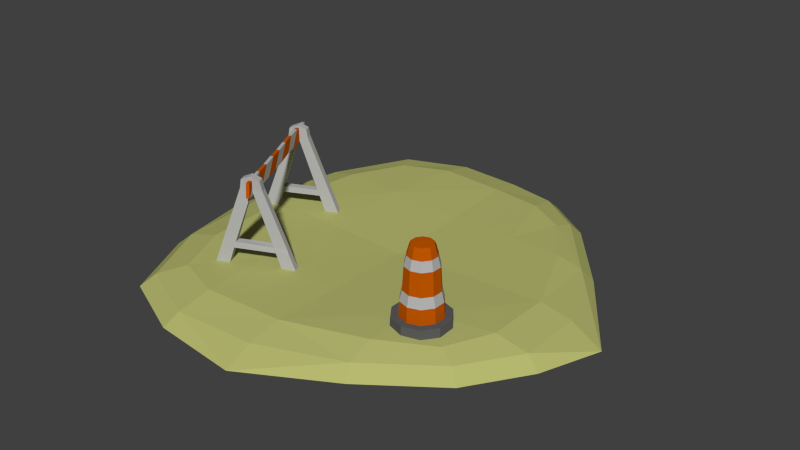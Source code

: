 # Source: constructionSite.blend  (saved by Blender 2.73.0; exported with 4.5.12 LTS)
import bpy
from mathutils import Matrix  # noqa: F401  (used for matrix-valued properties, if any)

bpy.ops.wm.read_factory_settings(use_empty=True)
scene = bpy.context.scene
scene.name = 'Scene'

# ---- collections
col_collection_2 = bpy.data.collections.new('Collection 2'); scene.collection.children.link(col_collection_2)

# ---- materials (node trees are filled in below, after node groups)
mat_material_003 = bpy.data.materials.new('Material.003')
mat_material_003.alpha_threshold = 0.0
mat_material_003.roughness = 0.5
mat_material_002 = bpy.data.materials.new('Material.002')
mat_material_002.alpha_threshold = 0.0
mat_material_002.roughness = 0.5
mat_material_004 = bpy.data.materials.new('Material.004')
mat_material_004.alpha_threshold = 0.0
mat_material_004.roughness = 0.5
mat_material = bpy.data.materials.new('Material')
mat_material.alpha_threshold = 0.0
mat_material.roughness = 0.5

# ---- material node trees
mat_material_003.use_nodes = True; mat_material_003.node_tree.nodes.clear()
_N = mat_material_003.node_tree.nodes; _L = mat_material_003.node_tree.links
n0 = _N.new('ShaderNodeOutputMaterial'); n0.name = 'Material Output'; n0.location = (300, 300)
n1 = _N.new('ShaderNodeBsdfDiffuse'); n1.name = 'Diffuse BSDF'; n1.location = (10, 300)
n1.inputs[0].default_value = (0.5382, 0.09509, 0.0, 1.0)
_L.new(n1.outputs[0], n0.inputs[0])
n0.is_active_output = True
mat_material_002.use_nodes = True; mat_material_002.node_tree.nodes.clear()
_N = mat_material_002.node_tree.nodes; _L = mat_material_002.node_tree.links
n0 = _N.new('ShaderNodeOutputMaterial'); n0.name = 'Material Output'; n0.location = (300, 300)
n1 = _N.new('ShaderNodeBsdfDiffuse'); n1.name = 'Diffuse BSDF'; n1.location = (10, 300)
n1.inputs[0].default_value = (0.4672, 0.4672, 0.4672, 1.0)
_L.new(n1.outputs[0], n0.inputs[0])
n0.is_active_output = True
mat_material_004.use_nodes = True; mat_material_004.node_tree.nodes.clear()
_N = mat_material_004.node_tree.nodes; _L = mat_material_004.node_tree.links
n0 = _N.new('ShaderNodeOutputMaterial'); n0.name = 'Material Output'; n0.location = (300, 300)
n1 = _N.new('ShaderNodeBsdfDiffuse'); n1.name = 'Diffuse BSDF'; n1.location = (10, 300)
n1.inputs[0].default_value = (0.1065, 0.1065, 0.1065, 1.0)
_L.new(n1.outputs[0], n0.inputs[0])
n0.is_active_output = True
mat_material.use_nodes = True; mat_material.node_tree.nodes.clear()
_N = mat_material.node_tree.nodes; _L = mat_material.node_tree.links
n0 = _N.new('ShaderNodeOutputMaterial'); n0.name = 'Material Output'; n0.location = (300, 300)
n1 = _N.new('ShaderNodeBsdfDiffuse'); n1.name = 'Diffuse BSDF'; n1.location = (10, 300)
n1.inputs[0].default_value = (0.4749, 0.4869, 0.1631, 1.0)
_L.new(n1.outputs[0], n0.inputs[0])
n0.is_active_output = True

# ---- world
world_world = bpy.data.worlds.new('World'); scene.world = world_world
world_world.color = (0.05088, 0.05088, 0.05088)
world_world.use_sun_shadow = False
world_world.sun_shadow_jitter_overblur = 0.0
world_world.cycles.sampling_method = 'MANUAL'
world_world.cycles.sample_map_resolution = 256

# ---- meshes
me_plane_004 = bpy.data.meshes.new('Plane.004')
me_plane_004.from_pydata([(1.128, 1.461, 0.01169), (-1.351, 1.569, 0.01169), (-1.415, -1.539, 0.01169), (1.439, -1.257, 0.01169), (0.967, 1.287, 0.3466), (-1.188, 1.38, 0.3466), (-1.244, -1.322, 0.3466), (1.238, -1.076, 0.3466), (0.6037, 2.764, 0.2376), (2.663, -0.8391, 0.2376), (-1.196, -2.844, 0.2376), (-2.553, 1.488, 0.2376), (-1.076, 2.965, 0.2376), (2.081, 1.287, 0.2376), (1.185, -2.317, 0.2376), (-2.674, -1.366, 0.2376), (-2.853, -1.47, 0.07015), (1.276, -2.487, 0.07015), (2.234, 1.368, 0.07015), (-1.143, 3.163, 0.07015), (-2.724, 1.583, 0.07015), (-1.272, -3.051, 0.07015), (2.856, -0.9064, 0.07015), (0.6532, 2.948, 0.07015), (0.02228, 1.554, -0.04676), (0.02228, -1.607, -0.04676), (-1.558, -0.02624, -0.04676), (1.603, -0.02624, -0.04676), (-2.227, -1.303, 0.3486), (1.153, -1.921, 0.3486), (1.726, 1.246, 0.3486), (-1.07, 2.47, 0.3486), (-2.127, 1.413, 0.3486), (-1.17, -2.36, 0.3486), (2.21, -0.8648, 0.3486), (0.6697, 2.303, 0.3486), (-0.05256, 1.351, 0.3174), (0.001051, -1.29, 0.3174), (-1.293, 0.01136, 0.3174), (1.241, 0.0493, 0.3174), (1.268, 2.308, 0.2376), (-0.1111, 2.902, 0.2376), (2.14, -1.62, 0.2376), (2.67, 0.1037, 0.2376), (-2.171, -2.411, 0.2376), (0.004218, -2.776, 0.2376), (-1.99, 2.609, 0.2376), (-2.777, 0.02212, 0.2376), (-2.315, -2.588, 0.07015), (2.297, -1.742, 0.07015), (-2.121, 2.782, 0.07015), (1.364, 2.46, 0.07015), (-3.139, -0.02624, 0.07015), (0.02228, -3.187, 0.07015), (3.184, -0.02624, 0.07015), (0.02228, 3.135, 0.07015), (0.02228, -0.02624, -0.1637), (-1.906, -2.085, 0.3241), (1.881, -1.488, 0.3241), (-1.77, 2.237, 0.3241), (1.223, 2.01, 0.3241), (-2.313, 0.02301, 0.3413), (-0.0004142, -2.303, 0.3413), (2.216, 0.09083, 0.3413), (-0.09625, 2.417, 0.3413), (-0.0101, 0.01189, 0.2735), (1.373, -0.8176, 0.2372), (1.373, -0.8287, 0.4616), (1.612, -0.895, 0.2372), (1.605, -0.904, 0.4616), (1.759, -1.098, 0.2372), (1.748, -1.101, 0.4616), (1.759, -1.348, 0.2372), (1.748, -1.345, 0.4616), (1.612, -1.551, 0.2372), (1.605, -1.542, 0.4616), (1.373, -1.628, 0.2372), (1.373, -1.617, 0.4616), (1.135, -1.551, 0.2372), (1.142, -1.542, 0.4616), (0.9879, -1.348, 0.2372), (0.9984, -1.345, 0.4616), (0.9879, -1.098, 0.2372), (0.9984, -1.101, 0.4616), (1.135, -0.895, 0.2372), (1.142, -0.904, 0.4616), (1.545, -0.9861, 0.4622), (1.373, -0.9302, 0.4622), (1.652, -1.133, 0.4622), (1.652, -1.313, 0.4622), (1.545, -1.46, 0.4622), (1.373, -1.516, 0.4622), (1.201, -1.46, 0.4622), (1.095, -1.313, 0.4622), (1.095, -1.133, 0.4622), (1.201, -0.9861, 0.4622), (1.54, -0.9943, 0.672), (1.373, -0.9403, 0.672), (1.642, -1.136, 0.672), (1.642, -1.31, 0.672), (1.54, -1.452, 0.672), (1.373, -1.506, 0.672), (1.207, -1.452, 0.672), (1.104, -1.31, 0.672), (1.104, -1.136, 0.672), (1.207, -0.9943, 0.672), (1.521, -1.02, 0.816), (1.373, -0.9718, 0.816), (1.612, -1.145, 0.816), (1.612, -1.301, 0.816), (1.521, -1.426, 0.816), (1.373, -1.474, 0.816), (1.226, -1.426, 0.816), (1.135, -1.301, 0.816), (1.135, -1.145, 0.816), (1.226, -1.02, 0.816), (1.515, -1.028, 0.9714), (1.373, -0.9817, 0.9714), (1.603, -1.148, 0.9714), (1.603, -1.298, 0.9714), (1.515, -1.418, 0.9714), (1.373, -1.464, 0.9714), (1.232, -1.418, 0.9714), (1.144, -1.298, 0.9714), (1.144, -1.148, 0.9714), (1.232, -1.028, 0.9714), (1.508, -1.037, 1.139), (1.373, -0.9934, 1.139), (1.592, -1.152, 1.139), (1.592, -1.294, 1.139), (1.508, -1.409, 1.139), (1.373, -1.453, 1.139), (1.238, -1.409, 1.139), (1.155, -1.294, 1.139), (1.155, -1.152, 1.139), (1.238, -1.037, 1.139), (1.49, -1.063, 1.276), (1.373, -1.025, 1.276), (1.562, -1.162, 1.276), (1.562, -1.284, 1.276), (1.49, -1.383, 1.276), (1.373, -1.421, 1.276), (1.257, -1.383, 1.276), (1.185, -1.284, 1.276), (1.185, -1.162, 1.276), (1.257, -1.063, 1.276), (1.472, -1.087, 1.383), (1.373, -1.055, 1.383), (1.533, -1.171, 1.383), (1.533, -1.275, 1.383), (1.472, -1.359, 1.383), (1.373, -1.391, 1.383), (1.275, -1.359, 1.383), (1.214, -1.275, 1.383), (1.214, -1.171, 1.383), (1.275, -1.087, 1.383), (1.462, -1.101, 1.426), (1.373, -1.072, 1.426), (1.517, -1.176, 1.426), (1.517, -1.27, 1.426), (1.462, -1.345, 1.426), (1.373, -1.374, 1.426), (1.285, -1.345, 1.426), (1.23, -1.27, 1.426), (1.23, -1.176, 1.426), (1.285, -1.101, 1.426), (-0.7695, -1.348, 0.04092), (-0.5808, -1.262, 0.04092), (-0.8131, -1.253, 0.04092), (-0.6245, -1.167, 0.04092), (-1.047, -1.462, 1.428), (-1.096, -1.378, 1.445), (-1.071, -1.484, 1.571), (-1.116, -1.392, 1.575), (-1.602, -1.73, 0.04092), (-1.79, -1.816, 0.04092), (-1.645, -1.635, 0.04092), (-1.834, -1.721, 0.04092), (-1.178, -1.522, 1.428), (-1.316, -1.598, 1.452), (-1.227, -1.439, 1.445), (-1.36, -1.504, 1.453), (-1.178, -1.522, 1.429), (-1.299, -1.591, 1.575), (-1.227, -1.439, 1.446), (-1.342, -1.496, 1.575), (-1.18, -1.527, 1.498), (-1.186, -1.539, 1.628), (-1.228, -1.441, 1.511), (-1.229, -1.444, 1.628), (-1.658, -1.641, 0.5657), (-1.491, -1.564, 0.5657), (-1.614, -1.736, 0.5657), (-1.447, -1.659, 0.5657), (-0.8, -1.246, 0.5642), (-0.9673, -1.323, 0.5641), (-0.7538, -1.336, 0.556), (-0.921, -1.412, 0.5557), (-1.464, -1.552, 0.656), (-1.628, -1.627, 0.656), (-1.584, -1.722, 0.656), (-1.42, -1.647, 0.656), (-0.9919, -1.331, 0.6481), (-0.8283, -1.256, 0.6481), (-0.7792, -1.339, 0.6309), (-0.9428, -1.414, 0.6309), (-0.9496, -1.315, 0.5646), (-0.9037, -1.405, 0.5574), (-0.9481, -1.312, 0.6503), (-0.9, -1.397, 0.6361), (-1.558, 0.3716, 0.04092), (-1.37, 0.4581, 0.04092), (-1.515, 0.2765, 0.04092), (-1.326, 0.363, 0.04092), (-1.843, 0.2408, 1.453), (-1.8, 0.1457, 1.453), (-1.861, 0.2327, 1.575), (-1.818, 0.1376, 1.575), (-2.391, -0.01017, 0.04092), (-2.579, -0.09673, 0.04092), (-2.347, -0.1053, 0.04092), (-2.536, -0.1918, 0.04092), (-1.974, 0.1807, 1.453), (-2.106, 0.1206, 1.453), (-1.931, 0.08559, 1.453), (-2.062, 0.02549, 1.453), (-1.974, 0.1807, 1.454), (-2.088, 0.1287, 1.575), (-1.931, 0.08559, 1.454), (-2.044, 0.03362, 1.575), (-1.974, 0.1807, 1.515), (-1.974, 0.1807, 1.628), (-1.931, 0.08559, 1.515), (-1.931, 0.08559, 1.628), (-2.36, -0.1111, 0.5657), (-2.192, -0.03434, 0.5657), (-2.403, -0.01597, 0.5657), (-2.236, 0.06076, 0.5657), (-1.502, 0.2822, 0.5657), (-1.669, 0.2055, 0.5657), (-1.546, 0.3774, 0.5657), (-1.713, 0.3006, 0.5657), (-2.166, -0.02214, 0.656), (-2.329, -0.09717, 0.656), (-2.373, -0.002069, 0.656), (-2.209, 0.07297, 0.656), (-1.696, 0.1933, 0.656), (-1.532, 0.2684, 0.656), (-1.576, 0.3635, 0.656), (-1.74, 0.2884, 0.656), (-1.652, 0.2137, 0.5657), (-1.695, 0.3088, 0.5657), (-1.652, 0.2137, 0.656), (-1.695, 0.3088, 0.656), (-1.169, -1.624, 1.568), (-2.057, 0.2934, 1.584), (-2.015, 0.3129, 1.584), (-1.127, -1.604, 1.568), (-1.165, -1.643, 1.364), (-2.048, 0.2858, 1.388), (-2.005, 0.3053, 1.388), (-1.123, -1.623, 1.364), (-1.255, -1.449, 1.362), (-1.354, -1.234, 1.362), (-1.452, -1.018, 1.364), (-1.55, -0.8021, 1.368), (-1.65, -0.587, 1.374), (-1.758, -0.3526, 1.395), (-1.853, -0.1573, 1.385), (-1.942, 0.0453, 1.394), (-2.017, 0.2012, 1.588), (-1.932, 0.01126, 1.593), (-1.834, -0.2037, 1.593), (-1.732, -0.4185, 1.587), (-1.629, -0.6329, 1.577), (-1.529, -0.848, 1.581), (-1.431, -1.064, 1.568), (-1.331, -1.287, 1.572), (-1.899, 0.0648, 1.394), (-1.81, -0.1378, 1.385), (-1.715, -0.3331, 1.395), (-1.608, -0.5675, 1.374), (-1.507, -0.7826, 1.368), (-1.41, -0.9981, 1.364), (-1.311, -1.214, 1.362), (-1.213, -1.429, 1.362), (-1.289, -1.268, 1.572), (-1.388, -1.044, 1.568), (-1.486, -0.8286, 1.581), (-1.586, -0.6134, 1.577), (-1.69, -0.399, 1.587), (-1.791, -0.1841, 1.592), (-1.89, 0.03076, 1.593), (-1.975, 0.2207, 1.588), (-1.239, -1.48, 1.567), (-1.135, -1.597, 1.364), (-1.177, -1.616, 1.364), (-1.197, -1.461, 1.567), (-2.024, 0.2318, 1.39), (-2.01, 0.3014, 1.585), (-2.052, 0.282, 1.585), (-1.982, 0.2513, 1.39)], [], [(0, 27, 56, 24), (0, 24, 55, 23), (0, 23, 51, 18), (0, 18, 54, 27), (1, 26, 52, 20), (1, 20, 50, 19), (1, 19, 55, 24), (1, 24, 56, 26), (2, 21, 48, 16), (2, 16, 52, 26), (2, 26, 56, 25), (2, 25, 53, 21), (3, 17, 53, 25), (3, 25, 56, 27), (3, 27, 54, 22), (3, 22, 49, 17), (4, 36, 65, 39), (4, 39, 63, 30), (4, 30, 60, 35), (4, 35, 64, 36), (5, 32, 61, 38), (5, 38, 65, 36), (5, 36, 64, 31), (5, 31, 59, 32), (6, 28, 57, 33), (6, 33, 62, 37), (6, 37, 65, 38), (6, 38, 61, 28), (7, 37, 62, 29), (7, 29, 58, 34), (7, 34, 63, 39), (7, 39, 65, 37), (8, 40, 51, 23), (8, 23, 55, 41), (8, 41, 64, 35), (8, 35, 60, 40), (9, 42, 49, 22), (9, 22, 54, 43), (9, 43, 63, 34), (9, 34, 58, 42), (10, 44, 48, 21), (10, 21, 53, 45), (10, 45, 62, 33), (10, 33, 57, 44), (11, 46, 50, 20), (11, 20, 52, 47), (11, 47, 61, 32), (11, 32, 59, 46), (12, 41, 55, 19), (12, 19, 50, 46), (12, 46, 59, 31), (12, 31, 64, 41), (13, 43, 54, 18), (13, 18, 51, 40), (13, 40, 60, 30), (13, 30, 63, 43), (14, 45, 53, 17), (14, 17, 49, 42), (14, 42, 58, 29), (14, 29, 62, 45), (15, 47, 52, 16), (15, 16, 48, 44), (15, 44, 57, 28), (15, 28, 61, 47), (66, 67, 69, 68), (68, 69, 71, 70), (70, 71, 73, 72), (72, 73, 75, 74), (74, 75, 77, 76), (76, 77, 79, 78), (78, 79, 81, 80), (80, 81, 83, 82), (87, 95, 105, 97), (84, 85, 67, 66), (82, 83, 85, 84), (66, 68, 70, 72, 74, 76, 78, 80, 82, 84), (87, 86, 69, 67), (86, 88, 71, 69), (88, 89, 73, 71), (89, 90, 75, 73), (90, 91, 77, 75), (91, 92, 79, 77), (92, 93, 81, 79), (93, 94, 83, 81), (94, 95, 85, 83), (95, 87, 67, 85), (97, 105, 115, 107), (95, 94, 104, 105), (94, 93, 103, 104), (93, 92, 102, 103), (92, 91, 101, 102), (91, 90, 100, 101), (90, 89, 99, 100), (89, 88, 98, 99), (88, 86, 96, 98), (86, 87, 97, 96), (107, 115, 125, 117), (105, 104, 114, 115), (104, 103, 113, 114), (103, 102, 112, 113), (102, 101, 111, 112), (101, 100, 110, 111), (100, 99, 109, 110), (99, 98, 108, 109), (98, 96, 106, 108), (96, 97, 107, 106), (117, 125, 135, 127), (115, 114, 124, 125), (114, 113, 123, 124), (113, 112, 122, 123), (112, 111, 121, 122), (111, 110, 120, 121), (110, 109, 119, 120), (109, 108, 118, 119), (108, 106, 116, 118), (106, 107, 117, 116), (127, 135, 145, 137), (125, 124, 134, 135), (124, 123, 133, 134), (123, 122, 132, 133), (122, 121, 131, 132), (121, 120, 130, 131), (120, 119, 129, 130), (119, 118, 128, 129), (118, 116, 126, 128), (116, 117, 127, 126), (137, 145, 155, 147), (135, 134, 144, 145), (134, 133, 143, 144), (133, 132, 142, 143), (132, 131, 141, 142), (131, 130, 140, 141), (130, 129, 139, 140), (129, 128, 138, 139), (128, 126, 136, 138), (126, 127, 137, 136), (147, 155, 165, 157), (145, 144, 154, 155), (144, 143, 153, 154), (143, 142, 152, 153), (142, 141, 151, 152), (141, 140, 150, 151), (140, 139, 149, 150), (139, 138, 148, 149), (138, 136, 146, 148), (136, 137, 147, 146), (156, 157, 165, 164, 163, 162, 161, 160, 159, 158), (155, 154, 164, 165), (154, 153, 163, 164), (153, 152, 162, 163), (152, 151, 161, 162), (151, 150, 160, 161), (150, 149, 159, 160), (149, 148, 158, 159), (148, 146, 156, 158), (146, 147, 157, 156), (166, 168, 169, 167), (171, 180, 184, 173), (203, 202, 180, 171), (204, 203, 171, 170), (205, 204, 170, 178), (202, 205, 178, 180), (173, 184, 188, 189), (170, 171, 173, 172), (178, 170, 172, 182), (172, 173, 189, 187), (182, 172, 187, 186), (174, 175, 177, 176), (181, 185, 184, 180), (199, 181, 180, 198), (200, 179, 181, 199), (201, 178, 179, 200), (198, 180, 178, 201), (185, 189, 188, 184), (179, 183, 185, 181), (178, 182, 183, 179), (180, 184, 182, 178), (186, 188, 189, 187), (183, 187, 189, 185), (182, 186, 187, 183), (184, 188, 186, 182), (176, 191, 193, 174), (174, 193, 192, 175), (175, 192, 190, 177), (177, 190, 191, 176), (168, 166, 197, 195), (166, 167, 196, 197), (167, 169, 194, 196), (169, 168, 195, 194), (198, 201, 209, 208), (193, 201, 200, 192), (192, 200, 199, 190), (190, 199, 198, 191), (195, 197, 205, 202), (197, 196, 204, 205), (196, 194, 203, 204), (194, 195, 202, 203), (206, 208, 209, 207), (191, 198, 208, 206), (193, 191, 206, 207), (201, 193, 207, 209), (210, 211, 213, 212), (215, 217, 228, 224), (247, 215, 224, 246), (248, 214, 215, 247), (249, 222, 214, 248), (246, 224, 222, 249), (217, 233, 232, 228), (214, 216, 217, 215), (222, 226, 216, 214), (216, 231, 233, 217), (226, 230, 231, 216), (218, 220, 221, 219), (225, 224, 228, 229), (243, 242, 224, 225), (244, 243, 225, 223), (245, 244, 223, 222), (242, 245, 222, 224), (229, 228, 232, 233), (223, 225, 229, 227), (222, 223, 227, 226), (224, 228, 226, 222), (230, 232, 233, 231), (227, 229, 233, 231), (226, 227, 231, 230), (228, 232, 230, 226), (220, 218, 237, 235), (218, 219, 236, 237), (219, 221, 234, 236), (221, 220, 235, 234), (212, 239, 241, 210), (210, 241, 240, 211), (211, 240, 238, 213), (213, 238, 239, 212), (242, 252, 253, 245), (237, 236, 244, 245), (236, 234, 243, 244), (234, 235, 242, 243), (239, 246, 249, 241), (241, 249, 248, 240), (240, 248, 247, 238), (238, 247, 246, 239), (250, 251, 253, 252), (235, 250, 252, 242), (237, 251, 250, 235), (245, 253, 251, 237), (298, 300, 255, 259), (259, 255, 256, 260), (295, 297, 257, 261), (261, 257, 254, 258), (300, 299, 256, 255), (301, 298, 259, 260), (295, 296, 262, 285), (285, 262, 263, 284), (284, 263, 264, 283), (283, 264, 265, 282), (282, 265, 266, 281), (281, 266, 267, 280), (280, 267, 268, 279), (279, 268, 269, 278), (294, 297, 286, 277), (277, 286, 287, 276), (276, 287, 288, 275), (275, 288, 289, 274), (274, 289, 290, 273), (273, 290, 291, 272), (272, 291, 292, 271), (271, 292, 293, 270), (301, 299, 293, 278), (278, 293, 292, 279), (279, 292, 291, 280), (280, 291, 290, 281), (281, 290, 289, 282), (282, 289, 288, 283), (283, 288, 287, 284), (284, 287, 286, 285), (296, 294, 277, 262), (262, 277, 276, 263), (263, 276, 275, 264), (264, 275, 274, 265), (265, 274, 273, 266), (266, 273, 272, 267), (267, 272, 271, 268), (268, 271, 270, 269), (258, 254, 294, 296), (254, 257, 297, 294), (261, 258, 296, 295), (285, 286, 297, 295), (260, 256, 299, 301), (278, 269, 298, 301), (270, 293, 299, 300), (269, 270, 300, 298)])
me_plane_004.polygons.foreach_set('material_index', [3, 3, 3, 3, 3, 3, 3, 3, 3, 3, 3, 3, 3, 3, 3, 3, 3, 3, 3, 3, 3, 3, 3, 3, 3, 3, 3, 3, 3, 3, 3, 3, 3, 3, 3, 3, 3, 3, 3, 3, 3, 3, 3, 3, 3, 3, 3, 3, 3, 3, 3, 3, 3, 3, 3, 3, 3, 3, 3, 3, 3, 3, 3, 3, 2, 2, 2, 2, 2, 2, 2, 2, 0, 2, 2, 0, 2, 2, 2, 2, 2, 2, 2, 2, 2, 2, 1, 0, 0, 0, 0, 0, 0, 0, 0, 0, 0, 1, 1, 1, 1, 1, 1, 1, 1, 1, 0, 0, 0, 0, 0, 0, 0, 0, 0, 0, 1, 0, 0, 0, 0, 0, 0, 0, 0, 0, 0, 1, 1, 1, 1, 1, 1, 1, 1, 1, 0, 0, 0, 0, 0, 0, 0, 0, 0, 0, 0, 0, 0, 0, 0, 0, 0, 0, 0, 0, 1, 1, 1, 1, 1, 1, 1, 1, 1, 1, 1, 1, 1, 1, 1, 1, 1, 1, 1, 1, 1, 1, 1, 1, 1, 1, 1, 1, 1, 1, 1, 1, 1, 1, 1, 1, 1, 1, 1, 1, 1, 1, 1, 1, 1, 1, 1, 1, 1, 1, 1, 1, 1, 1, 1, 1, 1, 1, 1, 1, 1, 1, 1, 1, 1, 1, 1, 1, 1, 1, 1, 1, 1, 1, 1, 1, 1, 1, 1, 1, 1, 1, 1, 1, 1, 1, 1, 1, 1, 1, 0, 0, 0, 0, 1, 0, 1, 0, 1, 0, 1, 0, 1, 0, 1, 0, 1, 0, 1, 0, 1, 0, 1, 0, 1, 0, 1, 0, 1, 0, 1, 0, 1, 0, 1, 0, 1, 0, 0, 0, 1, 1, 0, 1, 1, 1])
me_plane_004.materials.append(mat_material_003)
me_plane_004.materials.append(mat_material_002)
me_plane_004.materials.append(mat_material_004)
me_plane_004.materials.append(mat_material)
me_plane_004.use_remesh_preserve_volume = False
me_plane_004.use_remesh_preserve_attributes = False
me_plane_004.use_mirror_vertex_groups = False
me_plane_004.update()

# ---- objects
ob_plane = bpy.data.objects.new('Plane', me_plane_004)

# ---- transforms, parenting, visibility, modifiers, constraints
ob_plane.location = (0.0, 0.0, 0.0)
ob_plane.lineart.crease_threshold = 0.0

# ---- collection membership
col_collection_2.objects.link(ob_plane)

# ---- scene / render settings (as saved in the file)
scene.frame_start = 1; scene.frame_end = 250; scene.frame_set(2)
scene.render.engine = 'CYCLES'
scene.render.resolution_percentage = 50
scene.render.dither_intensity = 0.0
scene.cycles.use_denoising = False
scene.cycles.samples = 10
scene.cycles.sampling_pattern = 'TABULATED_SOBOL'
scene.cycles.light_sampling_threshold = 0.0
scene.cycles.use_adaptive_sampling = False
scene.cycles.use_light_tree = False
scene.cycles.blur_glossy = 0.0
scene.cycles.pixel_filter_type = 'GAUSSIAN'
scene.cycles.sample_clamp_indirect = 0.0
scene.view_settings.view_transform = 'Standard'
bpy.context.view_layer.update()

# ---- added for rendering (the .blend has no active camera and no usable light): camera, sun
cam_auto = bpy.data.cameras.new('AutoCamera')
cam_auto.lens = 50.0
cam_auto.sensor_width = 36.0
cam_auto.clip_end = 1000.0
ob_auto_camera = bpy.data.objects.new('AutoCamera', cam_auto)
scene.collection.objects.link(ob_auto_camera)
ob_auto_camera.location = (8.47776, -10.1586, 7.49667)
ob_auto_camera.rotation_euler = (1.09748, -7.21219e-08, 0.694738)
scene.camera = ob_auto_camera
light_auto_sun = bpy.data.lights.new('AutoSun', 'SUN')
light_auto_sun.energy = 3.0
light_auto_sun.angle = 0.0523599
ob_auto_sun = bpy.data.objects.new('AutoSun', light_auto_sun)
scene.collection.objects.link(ob_auto_sun)
ob_auto_sun.rotation_euler = (0.872665, 0.174533, 0.523599)
bpy.context.view_layer.update()
